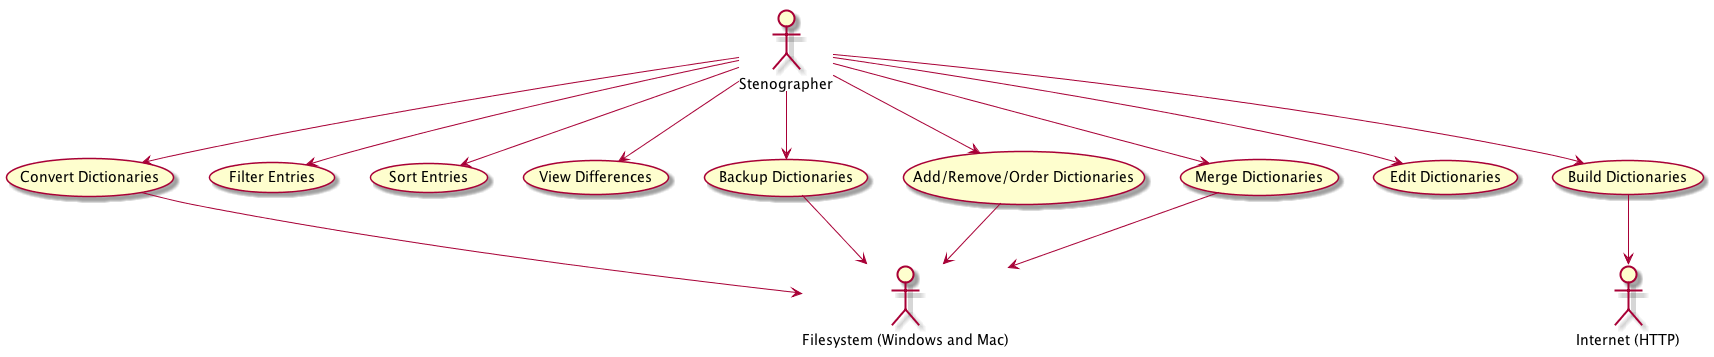

The diagram above was rendered by PlantUML. Its source (embedded in the PNG):
@startuml
:Stenographer:
:Filesystem (Windows and Mac): as FS
:Internet (HTTP): as internet

(Add/Remove/Order Dictionaries) as (add)
(Filter Entries) as (filter)
(Sort Entries) as (sort)
(View Differences) as (diff)
(Convert Dictionaries) as (convert)
(Backup Dictionaries) as (backup)
(Build Dictionaries) as (build)
(Edit Dictionaries) as (edit)
(Merge Dictionaries) as (merge)


Stenographer --> (backup)
Stenographer --> (edit)
Stenographer --> (add)
Stenographer --> (filter)
Stenographer --> (sort)
Stenographer --> (diff)
Stenographer --> (convert)
Stenographer --> (build)
Stenographer --> (merge)

(backup) --> FS
(convert) --> FS
(merge) --> FS
(add) --> FS
(build) --> internet

@enduml